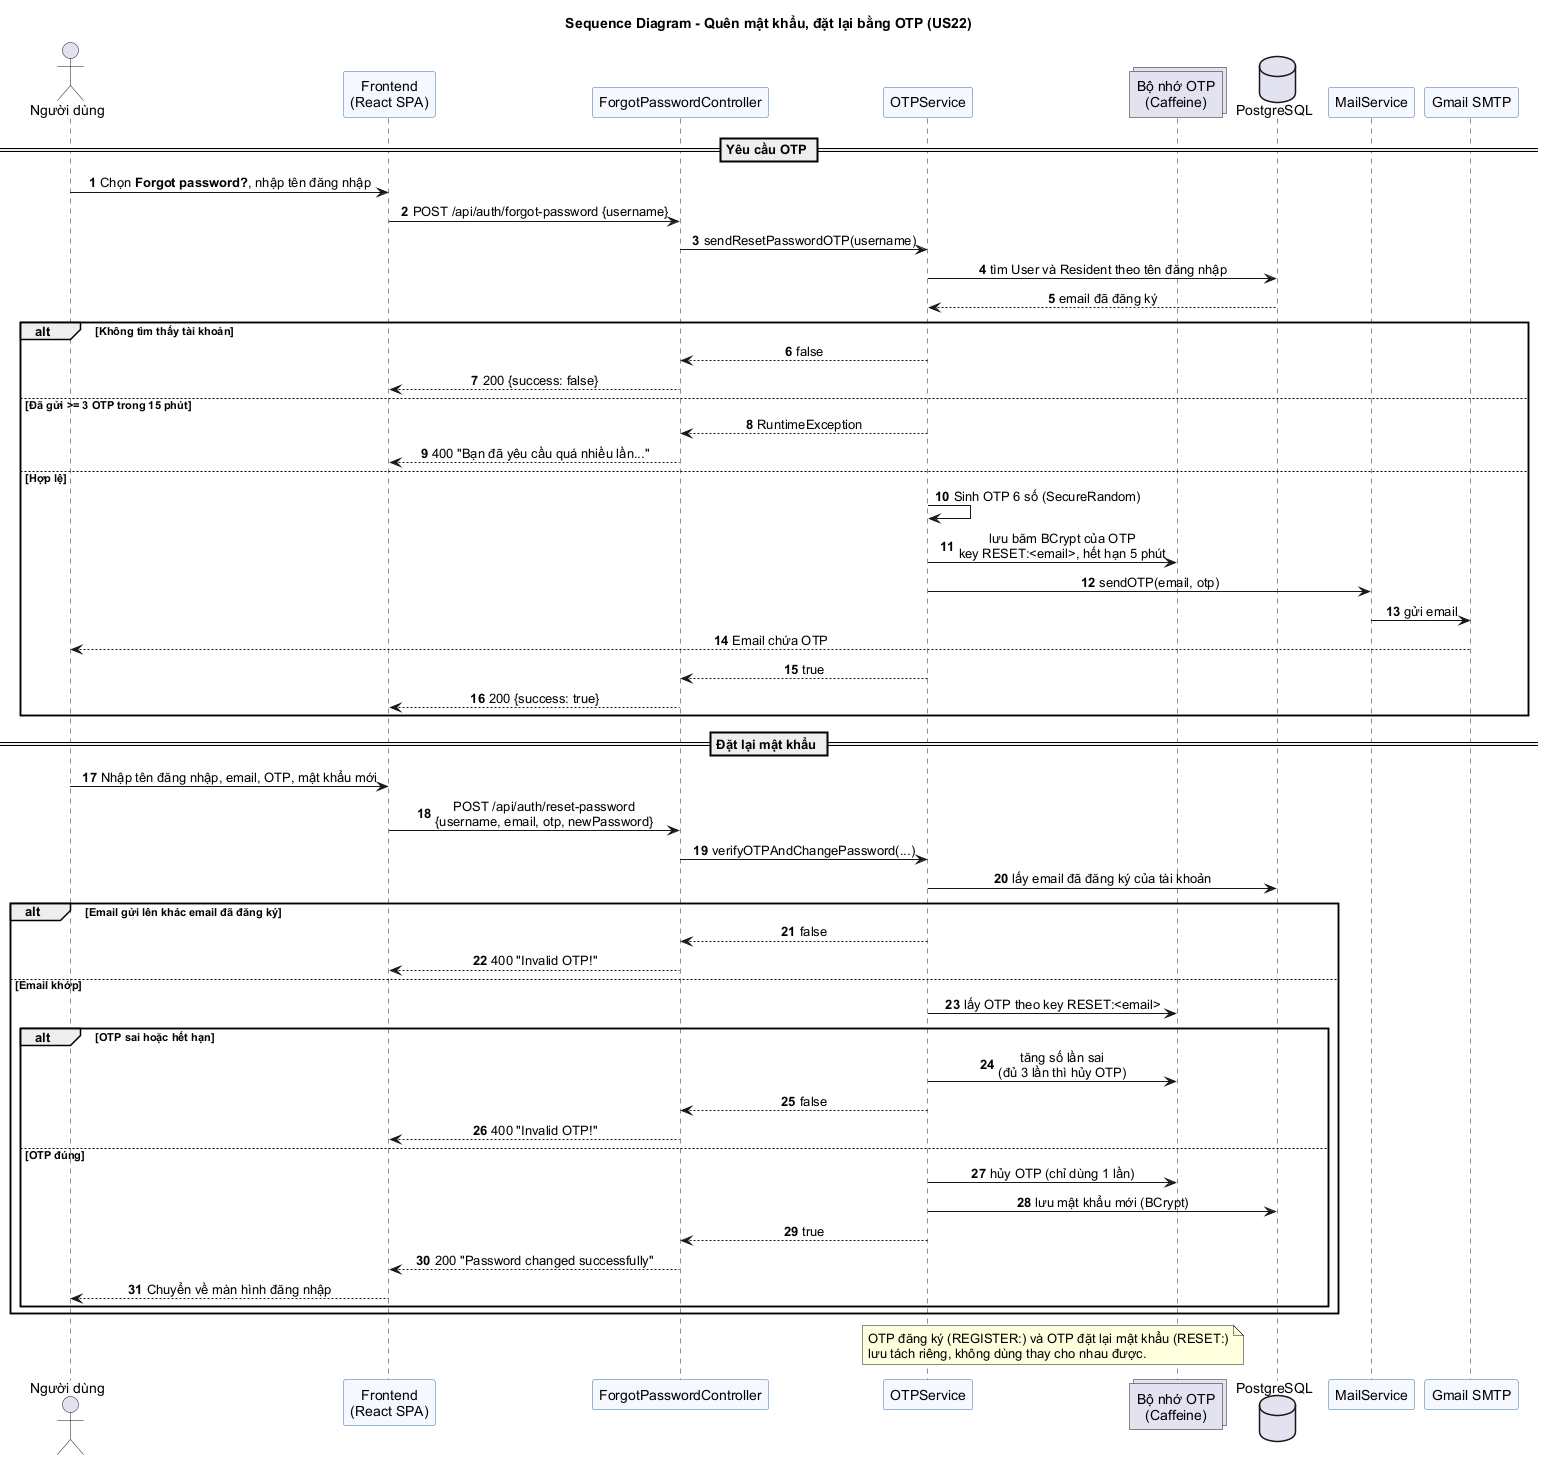

The diagram above was rendered by PlantUML. Its source (embedded in the PNG):
@startuml
skinparam defaultFontName Arial
skinparam shadowing false
skinparam sequenceMessageAlign center
skinparam participant {
  BackgroundColor #F5F9FF
  BorderColor #3A6EA5
}
autonumber
title Sequence Diagram - Quên mật khẩu, đặt lại bằng OTP (US22)

actor "Người dùng" as U
participant "Frontend\n(React SPA)" as FE
participant "ForgotPasswordController" as C
participant "OTPService" as S
collections "Bộ nhớ OTP\n(Caffeine)" as CACHE
database "PostgreSQL" as DB
participant "MailService" as M
participant "Gmail SMTP" as G

== Yêu cầu OTP ==
U -> FE : Chọn **Forgot password?**, nhập tên đăng nhập
FE -> C : POST /api/auth/forgot-password {username}
C -> S : sendResetPasswordOTP(username)
S -> DB : tìm User và Resident theo tên đăng nhập
DB --> S : email đã đăng ký
alt Không tìm thấy tài khoản
  S --> C : false
  C --> FE : 200 {success: false}
else Đã gửi >= 3 OTP trong 15 phút
  S --> C : RuntimeException
  C --> FE : 400 "Bạn đã yêu cầu quá nhiều lần..."
else Hợp lệ
  S -> S : Sinh OTP 6 số (SecureRandom)
  S -> CACHE : lưu băm BCrypt của OTP\nkey RESET:<email>, hết hạn 5 phút
  S -> M : sendOTP(email, otp)
  M -> G : gửi email
  G --> U : Email chứa OTP
  S --> C : true
  C --> FE : 200 {success: true}
end

== Đặt lại mật khẩu ==
U -> FE : Nhập tên đăng nhập, email, OTP, mật khẩu mới
FE -> C : POST /api/auth/reset-password\n{username, email, otp, newPassword}
C -> S : verifyOTPAndChangePassword(...)
S -> DB : lấy email đã đăng ký của tài khoản
alt Email gửi lên khác email đã đăng ký
  S --> C : false
  C --> FE : 400 "Invalid OTP!"
else Email khớp
  S -> CACHE : lấy OTP theo key RESET:<email>
  alt OTP sai hoặc hết hạn
    S -> CACHE : tăng số lần sai\n(đủ 3 lần thì hủy OTP)
    S --> C : false
    C --> FE : 400 "Invalid OTP!"
  else OTP đúng
    S -> CACHE : hủy OTP (chỉ dùng 1 lần)
    S -> DB : lưu mật khẩu mới (BCrypt)
    S --> C : true
    C --> FE : 200 "Password changed successfully"
    FE --> U : Chuyển về màn hình đăng nhập
  end
end

note over S, CACHE
  OTP đăng ký (REGISTER:) và OTP đặt lại mật khẩu (RESET:)
  lưu tách riêng, không dùng thay cho nhau được.
end note
@enduml